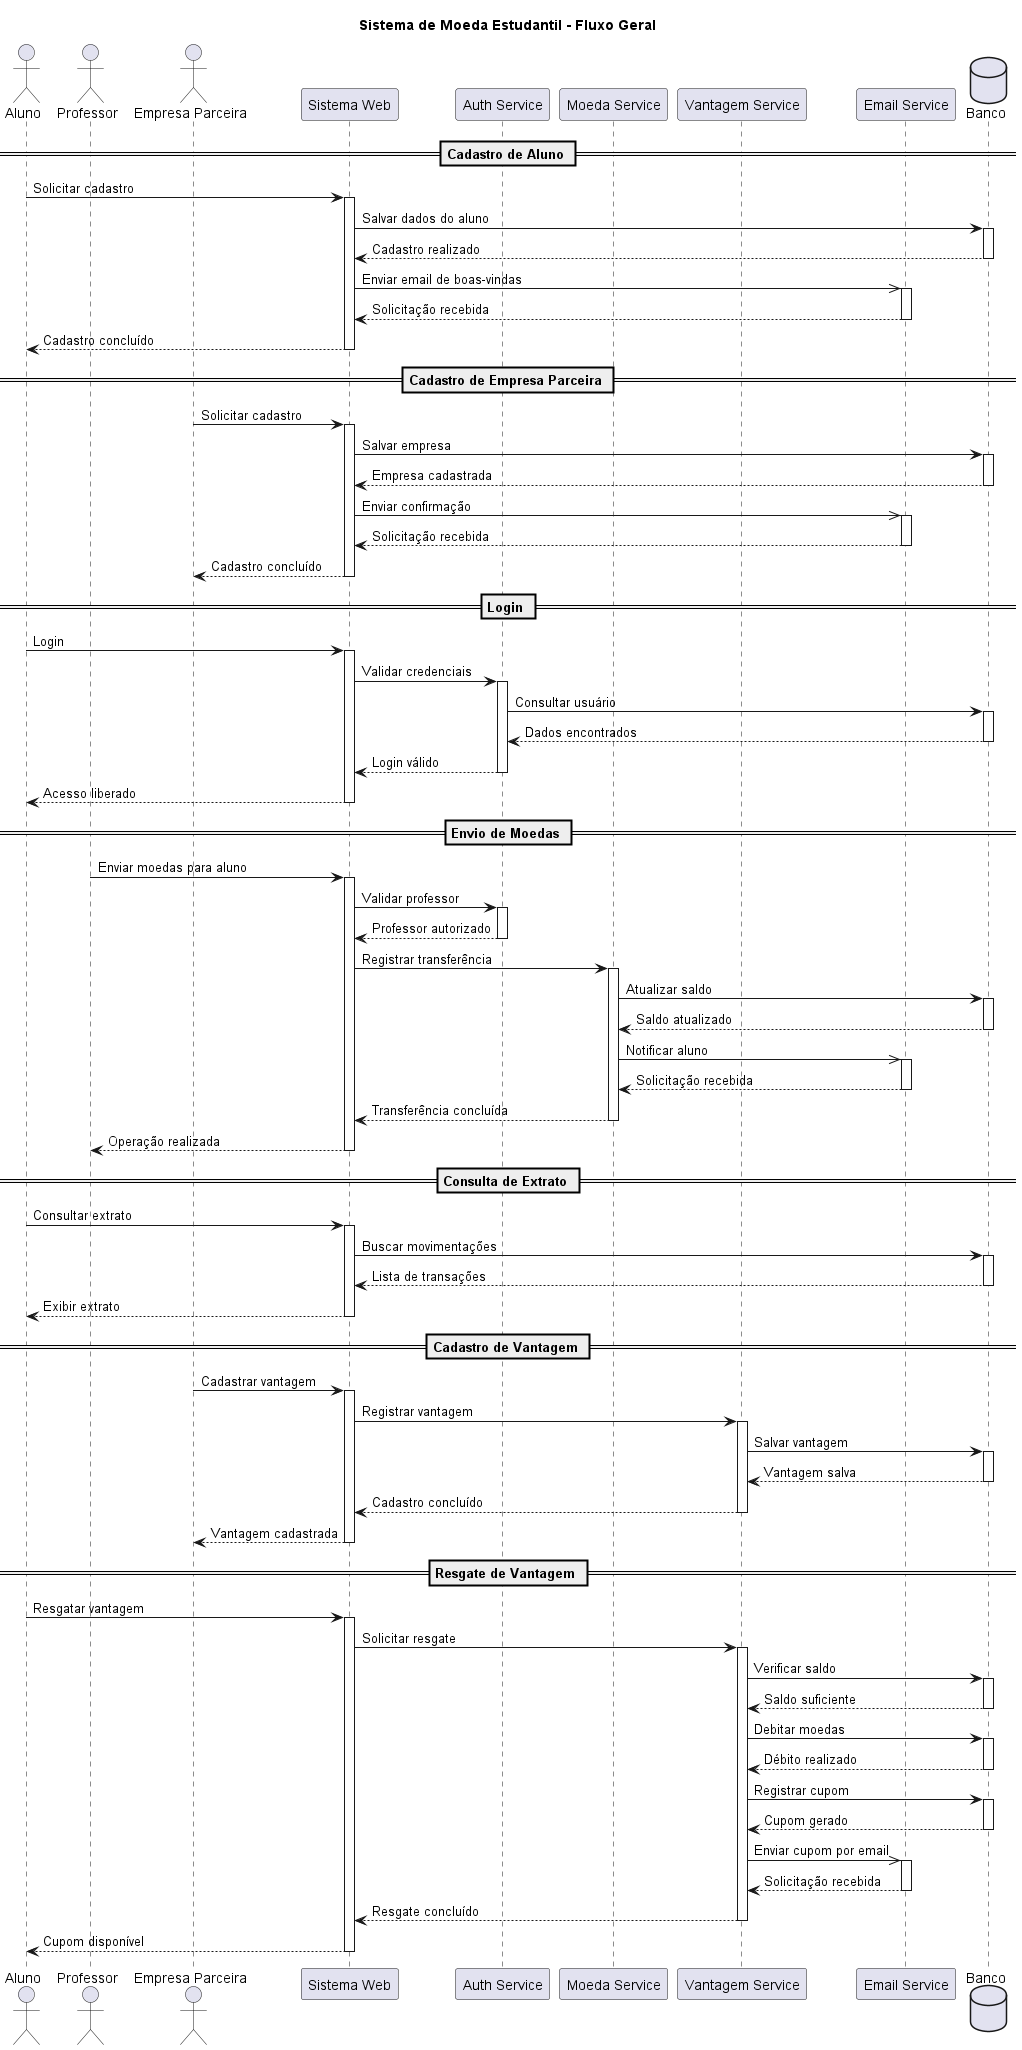

The diagram above was rendered by PlantUML. Its source (embedded in the PNG):
@startuml
title Sistema de Moeda Estudantil - Fluxo Geral

actor Aluno
actor Professor
actor "Empresa Parceira" as Empresa

participant "Sistema Web" as Sistema
participant "Auth Service" as Auth
participant "Moeda Service" as Moeda
participant "Vantagem Service" as Vantagem
participant "Email Service" as Email
database Banco

== Cadastro de Aluno ==

Aluno -> Sistema : Solicitar cadastro
activate Sistema

Sistema -> Banco : Salvar dados do aluno
activate Banco
Banco --> Sistema : Cadastro realizado
deactivate Banco

Sistema ->> Email : Enviar email de boas-vindas
activate Email
Email --> Sistema : Solicitação recebida
deactivate Email

Sistema --> Aluno : Cadastro concluído
deactivate Sistema

== Cadastro de Empresa Parceira ==

Empresa -> Sistema : Solicitar cadastro
activate Sistema

Sistema -> Banco : Salvar empresa
activate Banco
Banco --> Sistema : Empresa cadastrada
deactivate Banco

Sistema ->> Email : Enviar confirmação
activate Email
Email --> Sistema : Solicitação recebida
deactivate Email

Sistema --> Empresa : Cadastro concluído
deactivate Sistema

== Login ==

Aluno -> Sistema : Login
activate Sistema

Sistema -> Auth : Validar credenciais
activate Auth

Auth -> Banco : Consultar usuário
activate Banco
Banco --> Auth : Dados encontrados
deactivate Banco

Auth --> Sistema : Login válido
deactivate Auth

Sistema --> Aluno : Acesso liberado
deactivate Sistema

== Envio de Moedas ==

Professor -> Sistema : Enviar moedas para aluno
activate Sistema

Sistema -> Auth : Validar professor
activate Auth
Auth --> Sistema : Professor autorizado
deactivate Auth

Sistema -> Moeda : Registrar transferência
activate Moeda

Moeda -> Banco : Atualizar saldo
activate Banco
Banco --> Moeda : Saldo atualizado
deactivate Banco

Moeda ->> Email : Notificar aluno
activate Email
Email --> Moeda : Solicitação recebida
deactivate Email

Moeda --> Sistema : Transferência concluída
deactivate Moeda

Sistema --> Professor : Operação realizada
deactivate Sistema

== Consulta de Extrato ==

Aluno -> Sistema : Consultar extrato
activate Sistema

Sistema -> Banco : Buscar movimentações
activate Banco
Banco --> Sistema : Lista de transações
deactivate Banco

Sistema --> Aluno : Exibir extrato
deactivate Sistema

== Cadastro de Vantagem ==

Empresa -> Sistema : Cadastrar vantagem
activate Sistema

Sistema -> Vantagem : Registrar vantagem
activate Vantagem

Vantagem -> Banco : Salvar vantagem
activate Banco
Banco --> Vantagem : Vantagem salva
deactivate Banco

Vantagem --> Sistema : Cadastro concluído
deactivate Vantagem

Sistema --> Empresa : Vantagem cadastrada
deactivate Sistema

== Resgate de Vantagem ==

Aluno -> Sistema : Resgatar vantagem
activate Sistema

Sistema -> Vantagem : Solicitar resgate
activate Vantagem

Vantagem -> Banco : Verificar saldo
activate Banco
Banco --> Vantagem : Saldo suficiente
deactivate Banco

Vantagem -> Banco : Debitar moedas
activate Banco
Banco --> Vantagem : Débito realizado
deactivate Banco

Vantagem -> Banco : Registrar cupom
activate Banco
Banco --> Vantagem : Cupom gerado
deactivate Banco

Vantagem ->> Email : Enviar cupom por email
activate Email
Email --> Vantagem : Solicitação recebida
deactivate Email

Vantagem --> Sistema : Resgate concluído
deactivate Vantagem

Sistema --> Aluno : Cupom disponível
deactivate Sistema

@enduml